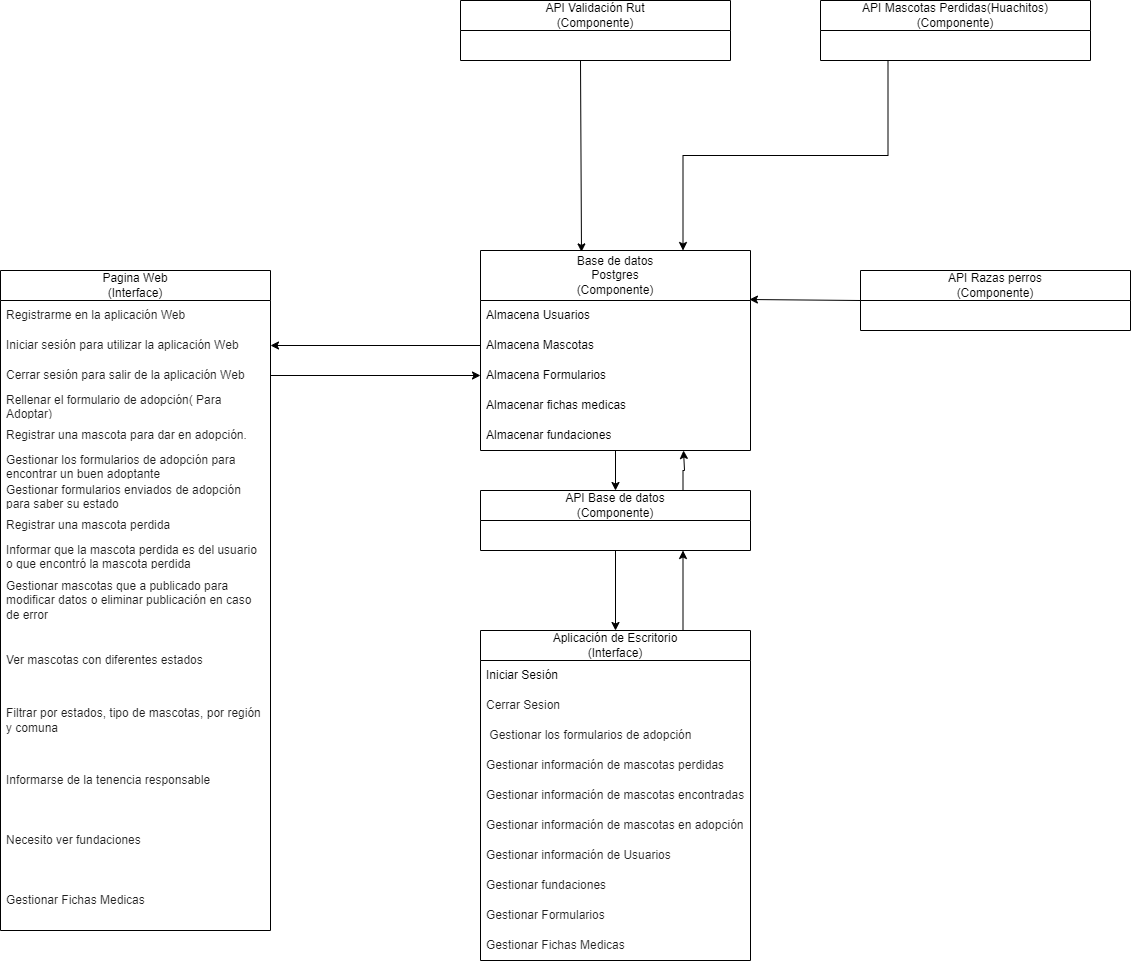

The diagram above was exported from draw.io. Its source (the exported page's mxGraphModel, read from the mxfile embedded in the PNG):
<mxGraphModel dx="2220" dy="1932" grid="1" gridSize="10" guides="1" tooltips="1" connect="1" arrows="1" fold="1" page="1" pageScale="1" pageWidth="827" pageHeight="1169" math="0" shadow="0">
  <root>
    <mxCell id="0" />
    <mxCell id="1" parent="0" />
    <mxCell id="A0QHslZfrfXDsmuWhEP4-18" value="Pagina Web&lt;br&gt;(Interface)" style="swimlane;fontStyle=0;childLayout=stackLayout;horizontal=1;startSize=30;horizontalStack=0;resizeParent=1;resizeParentMax=0;resizeLast=0;collapsible=1;marginBottom=0;whiteSpace=wrap;html=1;" parent="1" vertex="1">
      <mxGeometry x="-140" y="60" width="270" height="660" as="geometry" />
    </mxCell>
    <mxCell id="A0QHslZfrfXDsmuWhEP4-19" value="&lt;span style=&quot;color: rgb(31, 31, 31); font-family: &amp;quot;Google Sans&amp;quot;, Roboto, sans-serif; white-space-collapse: preserve; background-color: rgb(255, 255, 255);&quot;&gt;Registrarme en la aplicación Web&lt;/span&gt;" style="text;strokeColor=none;fillColor=none;align=left;verticalAlign=middle;spacingLeft=4;spacingRight=4;overflow=hidden;points=[[0,0.5],[1,0.5]];portConstraint=eastwest;rotatable=0;whiteSpace=wrap;html=1;" parent="A0QHslZfrfXDsmuWhEP4-18" vertex="1">
      <mxGeometry y="30" width="270" height="30" as="geometry" />
    </mxCell>
    <mxCell id="A0QHslZfrfXDsmuWhEP4-20" value="&lt;span style=&quot;color: rgb(31, 31, 31); font-family: &amp;quot;Google Sans&amp;quot;, Roboto, sans-serif; white-space-collapse: preserve; background-color: rgb(255, 255, 255);&quot;&gt;Iniciar sesión para utilizar la aplicación Web&lt;/span&gt;" style="text;strokeColor=none;fillColor=none;align=left;verticalAlign=middle;spacingLeft=4;spacingRight=4;overflow=hidden;points=[[0,0.5],[1,0.5]];portConstraint=eastwest;rotatable=0;whiteSpace=wrap;html=1;" parent="A0QHslZfrfXDsmuWhEP4-18" vertex="1">
      <mxGeometry y="60" width="270" height="30" as="geometry" />
    </mxCell>
    <mxCell id="A0QHslZfrfXDsmuWhEP4-21" value="&lt;span style=&quot;color: rgb(31, 31, 31); font-family: &amp;quot;Google Sans&amp;quot;, Roboto, sans-serif; white-space-collapse: preserve; background-color: rgb(255, 255, 255);&quot;&gt;Cerrar sesión para salir de la aplicación Web&lt;/span&gt;" style="text;strokeColor=none;fillColor=none;align=left;verticalAlign=middle;spacingLeft=4;spacingRight=4;overflow=hidden;points=[[0,0.5],[1,0.5]];portConstraint=eastwest;rotatable=0;whiteSpace=wrap;html=1;" parent="A0QHslZfrfXDsmuWhEP4-18" vertex="1">
      <mxGeometry y="90" width="270" height="30" as="geometry" />
    </mxCell>
    <mxCell id="A0QHslZfrfXDsmuWhEP4-22" value="&lt;span style=&quot;color: rgb(31, 31, 31); font-family: &amp;quot;Google Sans&amp;quot;, Roboto, sans-serif; white-space-collapse: preserve; background-color: rgb(255, 255, 255);&quot;&gt;Rellenar el formulario de adopción( Para Adoptar)&lt;/span&gt;" style="text;strokeColor=none;fillColor=none;align=left;verticalAlign=middle;spacingLeft=4;spacingRight=4;overflow=hidden;points=[[0,0.5],[1,0.5]];portConstraint=eastwest;rotatable=0;whiteSpace=wrap;html=1;" parent="A0QHslZfrfXDsmuWhEP4-18" vertex="1">
      <mxGeometry y="120" width="270" height="30" as="geometry" />
    </mxCell>
    <mxCell id="A0QHslZfrfXDsmuWhEP4-23" value="&lt;span style=&quot;color: rgb(31, 31, 31); font-family: &amp;quot;Google Sans&amp;quot;, Roboto, sans-serif; white-space-collapse: preserve; background-color: rgb(255, 255, 255);&quot;&gt;Registrar una mascota para dar en adopción.&lt;/span&gt;" style="text;strokeColor=none;fillColor=none;align=left;verticalAlign=middle;spacingLeft=4;spacingRight=4;overflow=hidden;points=[[0,0.5],[1,0.5]];portConstraint=eastwest;rotatable=0;whiteSpace=wrap;html=1;" parent="A0QHslZfrfXDsmuWhEP4-18" vertex="1">
      <mxGeometry y="150" width="270" height="30" as="geometry" />
    </mxCell>
    <mxCell id="A0QHslZfrfXDsmuWhEP4-24" value="&lt;span style=&quot;color: rgb(31, 31, 31); font-family: &amp;quot;Google Sans&amp;quot;, Roboto, sans-serif; white-space-collapse: preserve; background-color: rgb(255, 255, 255);&quot;&gt;Gestionar los formularios de adopción para encontrar un buen adoptante&lt;/span&gt;" style="text;strokeColor=none;fillColor=none;align=left;verticalAlign=middle;spacingLeft=4;spacingRight=4;overflow=hidden;points=[[0,0.5],[1,0.5]];portConstraint=eastwest;rotatable=0;whiteSpace=wrap;html=1;" parent="A0QHslZfrfXDsmuWhEP4-18" vertex="1">
      <mxGeometry y="180" width="270" height="30" as="geometry" />
    </mxCell>
    <mxCell id="A0QHslZfrfXDsmuWhEP4-25" value="&lt;span style=&quot;color: rgb(31, 31, 31); font-family: &amp;quot;Google Sans&amp;quot;, Roboto, sans-serif; white-space-collapse: preserve; background-color: rgb(255, 255, 255);&quot;&gt;Gestionar formularios enviados de adopción para saber su estado&lt;/span&gt;" style="text;strokeColor=none;fillColor=none;align=left;verticalAlign=middle;spacingLeft=4;spacingRight=4;overflow=hidden;points=[[0,0.5],[1,0.5]];portConstraint=eastwest;rotatable=0;whiteSpace=wrap;html=1;" parent="A0QHslZfrfXDsmuWhEP4-18" vertex="1">
      <mxGeometry y="210" width="270" height="30" as="geometry" />
    </mxCell>
    <mxCell id="A0QHslZfrfXDsmuWhEP4-71" value="&lt;span style=&quot;color: rgb(31, 31, 31); font-family: &amp;quot;Google Sans&amp;quot;, Roboto, sans-serif; white-space-collapse: preserve; background-color: rgb(255, 255, 255);&quot;&gt;Registrar una mascota perdida&lt;/span&gt;" style="text;strokeColor=none;fillColor=none;align=left;verticalAlign=middle;spacingLeft=4;spacingRight=4;overflow=hidden;points=[[0,0.5],[1,0.5]];portConstraint=eastwest;rotatable=0;whiteSpace=wrap;html=1;" parent="A0QHslZfrfXDsmuWhEP4-18" vertex="1">
      <mxGeometry y="240" width="270" height="30" as="geometry" />
    </mxCell>
    <mxCell id="A0QHslZfrfXDsmuWhEP4-72" value="&lt;span style=&quot;color: rgb(31, 31, 31); font-family: &amp;quot;Google Sans&amp;quot;, Roboto, sans-serif; white-space-collapse: preserve; background-color: rgb(255, 255, 255);&quot;&gt;Informar que la mascota perdida es del usuario o que encontró la mascota perdida&lt;/span&gt;" style="text;strokeColor=none;fillColor=none;align=left;verticalAlign=middle;spacingLeft=4;spacingRight=4;overflow=hidden;points=[[0,0.5],[1,0.5]];portConstraint=eastwest;rotatable=0;whiteSpace=wrap;html=1;" parent="A0QHslZfrfXDsmuWhEP4-18" vertex="1">
      <mxGeometry y="270" width="270" height="30" as="geometry" />
    </mxCell>
    <mxCell id="A0QHslZfrfXDsmuWhEP4-73" value="&lt;span style=&quot;color: rgb(31, 31, 31); font-family: &amp;quot;Google Sans&amp;quot;, Roboto, sans-serif; white-space-collapse: preserve; background-color: rgb(255, 255, 255);&quot;&gt;Gestionar mascotas que a publicado para modificar datos o eliminar publicación en caso de error&lt;/span&gt;" style="text;strokeColor=none;fillColor=none;align=left;verticalAlign=middle;spacingLeft=4;spacingRight=4;overflow=hidden;points=[[0,0.5],[1,0.5]];portConstraint=eastwest;rotatable=0;whiteSpace=wrap;html=1;" parent="A0QHslZfrfXDsmuWhEP4-18" vertex="1">
      <mxGeometry y="300" width="270" height="60" as="geometry" />
    </mxCell>
    <mxCell id="A0QHslZfrfXDsmuWhEP4-74" value="&lt;span style=&quot;color: rgb(31, 31, 31); font-family: &amp;quot;Google Sans&amp;quot;, Roboto, sans-serif; white-space-collapse: preserve; background-color: rgb(255, 255, 255);&quot;&gt;Ver mascotas con diferentes estados&lt;/span&gt;" style="text;strokeColor=none;fillColor=none;align=left;verticalAlign=middle;spacingLeft=4;spacingRight=4;overflow=hidden;points=[[0,0.5],[1,0.5]];portConstraint=eastwest;rotatable=0;whiteSpace=wrap;html=1;" parent="A0QHslZfrfXDsmuWhEP4-18" vertex="1">
      <mxGeometry y="360" width="270" height="60" as="geometry" />
    </mxCell>
    <mxCell id="A0QHslZfrfXDsmuWhEP4-75" value="&lt;span style=&quot;color: rgb(31, 31, 31); font-family: &amp;quot;Google Sans&amp;quot;, Roboto, sans-serif; white-space-collapse: preserve; background-color: rgb(255, 255, 255);&quot;&gt;Filtrar por estados, tipo de mascotas, por región y comuna&lt;/span&gt;" style="text;strokeColor=none;fillColor=none;align=left;verticalAlign=middle;spacingLeft=4;spacingRight=4;overflow=hidden;points=[[0,0.5],[1,0.5]];portConstraint=eastwest;rotatable=0;whiteSpace=wrap;html=1;" parent="A0QHslZfrfXDsmuWhEP4-18" vertex="1">
      <mxGeometry y="420" width="270" height="60" as="geometry" />
    </mxCell>
    <mxCell id="A0QHslZfrfXDsmuWhEP4-76" value="&lt;span style=&quot;color: rgb(31, 31, 31); font-family: &amp;quot;Google Sans&amp;quot;, Roboto, sans-serif; white-space-collapse: preserve; background-color: rgb(255, 255, 255);&quot;&gt;Informarse de la tenencia responsable&lt;/span&gt;" style="text;strokeColor=none;fillColor=none;align=left;verticalAlign=middle;spacingLeft=4;spacingRight=4;overflow=hidden;points=[[0,0.5],[1,0.5]];portConstraint=eastwest;rotatable=0;whiteSpace=wrap;html=1;" parent="A0QHslZfrfXDsmuWhEP4-18" vertex="1">
      <mxGeometry y="480" width="270" height="60" as="geometry" />
    </mxCell>
    <mxCell id="A0QHslZfrfXDsmuWhEP4-77" value="&lt;span style=&quot;color: rgb(31, 31, 31); font-family: &amp;quot;Google Sans&amp;quot;, Roboto, sans-serif; white-space-collapse: preserve; background-color: rgb(255, 255, 255);&quot;&gt;Necesito ver fundaciones&lt;/span&gt;" style="text;strokeColor=none;fillColor=none;align=left;verticalAlign=middle;spacingLeft=4;spacingRight=4;overflow=hidden;points=[[0,0.5],[1,0.5]];portConstraint=eastwest;rotatable=0;whiteSpace=wrap;html=1;" parent="A0QHslZfrfXDsmuWhEP4-18" vertex="1">
      <mxGeometry y="540" width="270" height="60" as="geometry" />
    </mxCell>
    <mxCell id="gOhGUwkitTKnPUXvk9Kw-1" value="&lt;span style=&quot;color: rgb(31, 31, 31); font-family: &amp;quot;Google Sans&amp;quot;, Roboto, sans-serif; white-space-collapse: preserve; background-color: rgb(255, 255, 255);&quot;&gt;Gestionar Fichas Medicas&lt;/span&gt;" style="text;strokeColor=none;fillColor=none;align=left;verticalAlign=middle;spacingLeft=4;spacingRight=4;overflow=hidden;points=[[0,0.5],[1,0.5]];portConstraint=eastwest;rotatable=0;whiteSpace=wrap;html=1;" parent="A0QHslZfrfXDsmuWhEP4-18" vertex="1">
      <mxGeometry y="600" width="270" height="60" as="geometry" />
    </mxCell>
    <mxCell id="A0QHslZfrfXDsmuWhEP4-44" style="edgeStyle=orthogonalEdgeStyle;rounded=0;orthogonalLoop=1;jettySize=auto;html=1;entryX=0.5;entryY=0;entryDx=0;entryDy=0;" parent="1" source="A0QHslZfrfXDsmuWhEP4-30" target="A0QHslZfrfXDsmuWhEP4-39" edge="1">
      <mxGeometry relative="1" as="geometry" />
    </mxCell>
    <mxCell id="A0QHslZfrfXDsmuWhEP4-30" value="Base de datos&lt;div&gt;Postgres&lt;br&gt;&lt;div&gt;(Componente)&lt;/div&gt;&lt;/div&gt;" style="swimlane;fontStyle=0;childLayout=stackLayout;horizontal=1;startSize=50;horizontalStack=0;resizeParent=1;resizeParentMax=0;resizeLast=0;collapsible=1;marginBottom=0;whiteSpace=wrap;html=1;" parent="1" vertex="1">
      <mxGeometry x="340" y="40" width="270" height="200" as="geometry" />
    </mxCell>
    <mxCell id="A0QHslZfrfXDsmuWhEP4-31" value="Almacena Usuarios&lt;span style=&quot;white-space: pre;&quot;&gt;&#09;&lt;/span&gt;" style="text;strokeColor=none;fillColor=none;align=left;verticalAlign=middle;spacingLeft=4;spacingRight=4;overflow=hidden;points=[[0,0.5],[1,0.5]];portConstraint=eastwest;rotatable=0;whiteSpace=wrap;html=1;" parent="A0QHslZfrfXDsmuWhEP4-30" vertex="1">
      <mxGeometry y="50" width="270" height="30" as="geometry" />
    </mxCell>
    <mxCell id="A0QHslZfrfXDsmuWhEP4-32" value="Almacena Mascotas" style="text;strokeColor=none;fillColor=none;align=left;verticalAlign=middle;spacingLeft=4;spacingRight=4;overflow=hidden;points=[[0,0.5],[1,0.5]];portConstraint=eastwest;rotatable=0;whiteSpace=wrap;html=1;" parent="A0QHslZfrfXDsmuWhEP4-30" vertex="1">
      <mxGeometry y="80" width="270" height="30" as="geometry" />
    </mxCell>
    <mxCell id="A0QHslZfrfXDsmuWhEP4-33" value="Almacena Formularios" style="text;strokeColor=none;fillColor=none;align=left;verticalAlign=middle;spacingLeft=4;spacingRight=4;overflow=hidden;points=[[0,0.5],[1,0.5]];portConstraint=eastwest;rotatable=0;whiteSpace=wrap;html=1;" parent="A0QHslZfrfXDsmuWhEP4-30" vertex="1">
      <mxGeometry y="110" width="270" height="30" as="geometry" />
    </mxCell>
    <mxCell id="A0QHslZfrfXDsmuWhEP4-34" value="Almacenar fichas medicas" style="text;strokeColor=none;fillColor=none;align=left;verticalAlign=middle;spacingLeft=4;spacingRight=4;overflow=hidden;points=[[0,0.5],[1,0.5]];portConstraint=eastwest;rotatable=0;whiteSpace=wrap;html=1;" parent="A0QHslZfrfXDsmuWhEP4-30" vertex="1">
      <mxGeometry y="140" width="270" height="30" as="geometry" />
    </mxCell>
    <mxCell id="VyC6DfPmQgZhUPnsKHYU-1" value="Almacenar fundaciones" style="text;strokeColor=none;fillColor=none;align=left;verticalAlign=middle;spacingLeft=4;spacingRight=4;overflow=hidden;points=[[0,0.5],[1,0.5]];portConstraint=eastwest;rotatable=0;whiteSpace=wrap;html=1;" vertex="1" parent="A0QHslZfrfXDsmuWhEP4-30">
      <mxGeometry y="170" width="270" height="30" as="geometry" />
    </mxCell>
    <mxCell id="A0QHslZfrfXDsmuWhEP4-38" style="edgeStyle=orthogonalEdgeStyle;rounded=0;orthogonalLoop=1;jettySize=auto;html=1;exitX=1;exitY=0.5;exitDx=0;exitDy=0;entryX=0;entryY=0.5;entryDx=0;entryDy=0;" parent="1" source="A0QHslZfrfXDsmuWhEP4-21" target="A0QHslZfrfXDsmuWhEP4-33" edge="1">
      <mxGeometry relative="1" as="geometry" />
    </mxCell>
    <mxCell id="A0QHslZfrfXDsmuWhEP4-55" style="edgeStyle=orthogonalEdgeStyle;rounded=0;orthogonalLoop=1;jettySize=auto;html=1;exitX=0.5;exitY=1;exitDx=0;exitDy=0;entryX=0.5;entryY=0;entryDx=0;entryDy=0;" parent="1" source="A0QHslZfrfXDsmuWhEP4-39" target="A0QHslZfrfXDsmuWhEP4-46" edge="1">
      <mxGeometry relative="1" as="geometry" />
    </mxCell>
    <mxCell id="A0QHslZfrfXDsmuWhEP4-39" value="API Base de datos&lt;div&gt;(Componente)&lt;/div&gt;" style="swimlane;fontStyle=0;childLayout=stackLayout;horizontal=1;startSize=30;horizontalStack=0;resizeParent=1;resizeParentMax=0;resizeLast=0;collapsible=1;marginBottom=0;whiteSpace=wrap;html=1;" parent="1" vertex="1">
      <mxGeometry x="340" y="280" width="270" height="60" as="geometry" />
    </mxCell>
    <mxCell id="A0QHslZfrfXDsmuWhEP4-93" style="edgeStyle=orthogonalEdgeStyle;rounded=0;orthogonalLoop=1;jettySize=auto;html=1;exitX=0.75;exitY=0;exitDx=0;exitDy=0;entryX=0.75;entryY=1;entryDx=0;entryDy=0;" parent="1" source="A0QHslZfrfXDsmuWhEP4-46" target="A0QHslZfrfXDsmuWhEP4-39" edge="1">
      <mxGeometry relative="1" as="geometry" />
    </mxCell>
    <mxCell id="A0QHslZfrfXDsmuWhEP4-46" value="Aplicación de Escritorio&lt;br&gt;(Interface)" style="swimlane;fontStyle=0;childLayout=stackLayout;horizontal=1;startSize=30;horizontalStack=0;resizeParent=1;resizeParentMax=0;resizeLast=0;collapsible=1;marginBottom=0;whiteSpace=wrap;html=1;" parent="1" vertex="1">
      <mxGeometry x="340" y="420" width="270" height="330" as="geometry" />
    </mxCell>
    <mxCell id="A0QHslZfrfXDsmuWhEP4-47" value="Iniciar Sesión&lt;span style=&quot;white-space: pre;&quot;&gt;&#09;&lt;/span&gt;" style="text;strokeColor=none;fillColor=none;align=left;verticalAlign=middle;spacingLeft=4;spacingRight=4;overflow=hidden;points=[[0,0.5],[1,0.5]];portConstraint=eastwest;rotatable=0;whiteSpace=wrap;html=1;" parent="A0QHslZfrfXDsmuWhEP4-46" vertex="1">
      <mxGeometry y="30" width="270" height="30" as="geometry" />
    </mxCell>
    <mxCell id="A0QHslZfrfXDsmuWhEP4-48" value="&lt;span style=&quot;color: rgb(31, 31, 31); font-family: &amp;quot;Google Sans&amp;quot;, Roboto, sans-serif; white-space-collapse: preserve; background-color: rgb(255, 255, 255);&quot;&gt;Cerrar Sesion&lt;/span&gt;" style="text;strokeColor=none;fillColor=none;align=left;verticalAlign=middle;spacingLeft=4;spacingRight=4;overflow=hidden;points=[[0,0.5],[1,0.5]];portConstraint=eastwest;rotatable=0;whiteSpace=wrap;html=1;" parent="A0QHslZfrfXDsmuWhEP4-46" vertex="1">
      <mxGeometry y="60" width="270" height="30" as="geometry" />
    </mxCell>
    <mxCell id="A0QHslZfrfXDsmuWhEP4-49" value="&lt;span style=&quot;color: rgb(31, 31, 31); font-family: &amp;quot;Google Sans&amp;quot;, Roboto, sans-serif; white-space-collapse: preserve; background-color: rgb(255, 255, 255);&quot;&gt; Gestionar los formularios de adopción &lt;/span&gt;" style="text;strokeColor=none;fillColor=none;align=left;verticalAlign=middle;spacingLeft=4;spacingRight=4;overflow=hidden;points=[[0,0.5],[1,0.5]];portConstraint=eastwest;rotatable=0;whiteSpace=wrap;html=1;" parent="A0QHslZfrfXDsmuWhEP4-46" vertex="1">
      <mxGeometry y="90" width="270" height="30" as="geometry" />
    </mxCell>
    <mxCell id="A0QHslZfrfXDsmuWhEP4-50" value="&lt;span style=&quot;color: rgb(31, 31, 31); font-family: &amp;quot;Google Sans&amp;quot;, Roboto, sans-serif; white-space-collapse: preserve; background-color: rgb(255, 255, 255);&quot;&gt;Gestionar información de mascotas perdidas&lt;/span&gt;" style="text;strokeColor=none;fillColor=none;align=left;verticalAlign=middle;spacingLeft=4;spacingRight=4;overflow=hidden;points=[[0,0.5],[1,0.5]];portConstraint=eastwest;rotatable=0;whiteSpace=wrap;html=1;" parent="A0QHslZfrfXDsmuWhEP4-46" vertex="1">
      <mxGeometry y="120" width="270" height="30" as="geometry" />
    </mxCell>
    <mxCell id="A0QHslZfrfXDsmuWhEP4-51" value="&lt;span style=&quot;color: rgb(31, 31, 31); font-family: &amp;quot;Google Sans&amp;quot;, Roboto, sans-serif; white-space-collapse: preserve; background-color: rgb(255, 255, 255);&quot;&gt;Gestionar información de mascotas encontradas &lt;/span&gt;" style="text;strokeColor=none;fillColor=none;align=left;verticalAlign=middle;spacingLeft=4;spacingRight=4;overflow=hidden;points=[[0,0.5],[1,0.5]];portConstraint=eastwest;rotatable=0;whiteSpace=wrap;html=1;" parent="A0QHslZfrfXDsmuWhEP4-46" vertex="1">
      <mxGeometry y="150" width="270" height="30" as="geometry" />
    </mxCell>
    <mxCell id="A0QHslZfrfXDsmuWhEP4-52" value="&lt;span style=&quot;color: rgb(31, 31, 31); font-family: &amp;quot;Google Sans&amp;quot;, Roboto, sans-serif; white-space-collapse: preserve; background-color: rgb(255, 255, 255);&quot;&gt;Gestionar información de mascotas en adopción&lt;/span&gt;" style="text;strokeColor=none;fillColor=none;align=left;verticalAlign=middle;spacingLeft=4;spacingRight=4;overflow=hidden;points=[[0,0.5],[1,0.5]];portConstraint=eastwest;rotatable=0;whiteSpace=wrap;html=1;" parent="A0QHslZfrfXDsmuWhEP4-46" vertex="1">
      <mxGeometry y="180" width="270" height="30" as="geometry" />
    </mxCell>
    <mxCell id="A0QHslZfrfXDsmuWhEP4-56" value="&lt;span style=&quot;color: rgb(31, 31, 31); font-family: &amp;quot;Google Sans&amp;quot;, Roboto, sans-serif; white-space-collapse: preserve; background-color: rgb(255, 255, 255);&quot;&gt;Gestionar información de Usuarios&lt;/span&gt;" style="text;strokeColor=none;fillColor=none;align=left;verticalAlign=middle;spacingLeft=4;spacingRight=4;overflow=hidden;points=[[0,0.5],[1,0.5]];portConstraint=eastwest;rotatable=0;whiteSpace=wrap;html=1;" parent="A0QHslZfrfXDsmuWhEP4-46" vertex="1">
      <mxGeometry y="210" width="270" height="30" as="geometry" />
    </mxCell>
    <mxCell id="A0QHslZfrfXDsmuWhEP4-57" value="&lt;span style=&quot;color: rgb(31, 31, 31); font-family: &amp;quot;Google Sans&amp;quot;, Roboto, sans-serif; white-space-collapse: preserve; background-color: rgb(255, 255, 255);&quot;&gt;Gestionar fundaciones&lt;/span&gt;" style="text;strokeColor=none;fillColor=none;align=left;verticalAlign=middle;spacingLeft=4;spacingRight=4;overflow=hidden;points=[[0,0.5],[1,0.5]];portConstraint=eastwest;rotatable=0;whiteSpace=wrap;html=1;" parent="A0QHslZfrfXDsmuWhEP4-46" vertex="1">
      <mxGeometry y="240" width="270" height="30" as="geometry" />
    </mxCell>
    <mxCell id="gOhGUwkitTKnPUXvk9Kw-2" value="&lt;span style=&quot;color: rgb(31, 31, 31); font-family: &amp;quot;Google Sans&amp;quot;, Roboto, sans-serif; white-space-collapse: preserve; background-color: rgb(255, 255, 255);&quot;&gt;Gestionar Formularios&lt;/span&gt;" style="text;strokeColor=none;fillColor=none;align=left;verticalAlign=middle;spacingLeft=4;spacingRight=4;overflow=hidden;points=[[0,0.5],[1,0.5]];portConstraint=eastwest;rotatable=0;whiteSpace=wrap;html=1;" parent="A0QHslZfrfXDsmuWhEP4-46" vertex="1">
      <mxGeometry y="270" width="270" height="30" as="geometry" />
    </mxCell>
    <mxCell id="yY-XHPDRnposhfqeFaNa-1" value="&lt;span style=&quot;color: rgb(31, 31, 31); font-family: &amp;quot;Google Sans&amp;quot;, Roboto, sans-serif; white-space-collapse: preserve; background-color: rgb(255, 255, 255);&quot;&gt;Gestionar Fichas Medicas&lt;/span&gt;" style="text;strokeColor=none;fillColor=none;align=left;verticalAlign=middle;spacingLeft=4;spacingRight=4;overflow=hidden;points=[[0,0.5],[1,0.5]];portConstraint=eastwest;rotatable=0;whiteSpace=wrap;html=1;" parent="A0QHslZfrfXDsmuWhEP4-46" vertex="1">
      <mxGeometry y="300" width="270" height="30" as="geometry" />
    </mxCell>
    <mxCell id="A0QHslZfrfXDsmuWhEP4-54" style="edgeStyle=orthogonalEdgeStyle;rounded=0;orthogonalLoop=1;jettySize=auto;html=1;exitX=0.75;exitY=0;exitDx=0;exitDy=0;" parent="1" source="A0QHslZfrfXDsmuWhEP4-39" edge="1">
      <mxGeometry relative="1" as="geometry">
        <mxPoint x="543" y="240" as="targetPoint" />
        <Array as="points">
          <mxPoint x="543" y="260" />
          <mxPoint x="544" y="260" />
        </Array>
      </mxGeometry>
    </mxCell>
    <mxCell id="A0QHslZfrfXDsmuWhEP4-78" value="API Razas perros&lt;br&gt;(Componente)" style="swimlane;fontStyle=0;childLayout=stackLayout;horizontal=1;startSize=30;horizontalStack=0;resizeParent=1;resizeParentMax=0;resizeLast=0;collapsible=1;marginBottom=0;whiteSpace=wrap;html=1;" parent="1" vertex="1">
      <mxGeometry x="720" y="60" width="270" height="60" as="geometry" />
    </mxCell>
    <mxCell id="A0QHslZfrfXDsmuWhEP4-97" style="edgeStyle=orthogonalEdgeStyle;rounded=0;orthogonalLoop=1;jettySize=auto;html=1;exitX=0.25;exitY=1;exitDx=0;exitDy=0;entryX=0.75;entryY=0;entryDx=0;entryDy=0;" parent="1" source="A0QHslZfrfXDsmuWhEP4-83" target="A0QHslZfrfXDsmuWhEP4-30" edge="1">
      <mxGeometry relative="1" as="geometry" />
    </mxCell>
    <mxCell id="A0QHslZfrfXDsmuWhEP4-83" value="API Mascotas Perdidas(Huachitos)&lt;br&gt;(Componente)" style="swimlane;fontStyle=0;childLayout=stackLayout;horizontal=1;startSize=30;horizontalStack=0;resizeParent=1;resizeParentMax=0;resizeLast=0;collapsible=1;marginBottom=0;whiteSpace=wrap;html=1;" parent="1" vertex="1">
      <mxGeometry x="680" y="-210" width="270" height="60" as="geometry" />
    </mxCell>
    <mxCell id="A0QHslZfrfXDsmuWhEP4-88" value="&lt;div&gt;API Validación Rut&lt;br&gt;(Componente)&lt;/div&gt;" style="swimlane;fontStyle=0;childLayout=stackLayout;horizontal=1;startSize=30;horizontalStack=0;resizeParent=1;resizeParentMax=0;resizeLast=0;collapsible=1;marginBottom=0;whiteSpace=wrap;html=1;" parent="1" vertex="1">
      <mxGeometry x="320" y="-210" width="270" height="60" as="geometry" />
    </mxCell>
    <mxCell id="A0QHslZfrfXDsmuWhEP4-94" style="edgeStyle=orthogonalEdgeStyle;rounded=0;orthogonalLoop=1;jettySize=auto;html=1;exitX=0;exitY=0.5;exitDx=0;exitDy=0;entryX=1;entryY=0.5;entryDx=0;entryDy=0;" parent="1" source="A0QHslZfrfXDsmuWhEP4-32" target="A0QHslZfrfXDsmuWhEP4-20" edge="1">
      <mxGeometry relative="1" as="geometry" />
    </mxCell>
    <mxCell id="A0QHslZfrfXDsmuWhEP4-100" value="" style="endArrow=classic;html=1;rounded=0;entryX=0.374;entryY=0.007;entryDx=0;entryDy=0;entryPerimeter=0;" parent="1" target="A0QHslZfrfXDsmuWhEP4-30" edge="1">
      <mxGeometry width="50" height="50" relative="1" as="geometry">
        <mxPoint x="440" y="-150" as="sourcePoint" />
        <mxPoint x="470" y="-60" as="targetPoint" />
      </mxGeometry>
    </mxCell>
    <mxCell id="A0QHslZfrfXDsmuWhEP4-102" value="" style="endArrow=classic;html=1;rounded=0;exitX=0;exitY=0.5;exitDx=0;exitDy=0;entryX=0.996;entryY=-0.033;entryDx=0;entryDy=0;entryPerimeter=0;" parent="1" source="A0QHslZfrfXDsmuWhEP4-78" target="A0QHslZfrfXDsmuWhEP4-31" edge="1">
      <mxGeometry width="50" height="50" relative="1" as="geometry">
        <mxPoint x="650" y="90" as="sourcePoint" />
        <mxPoint x="700" y="40" as="targetPoint" />
      </mxGeometry>
    </mxCell>
  </root>
</mxGraphModel>